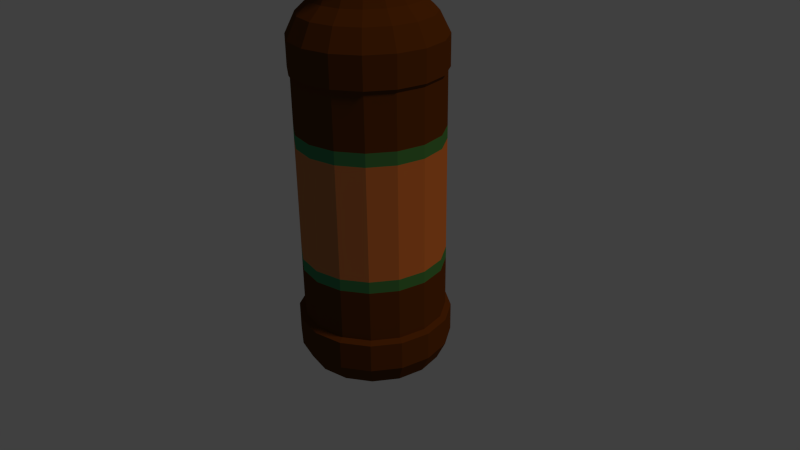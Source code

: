 # Source: beerbottle.blend  (saved by Blender 2.75.0; exported with 4.5.12 LTS)
import bpy
from mathutils import Matrix  # noqa: F401  (used for matrix-valued properties, if any)

bpy.ops.wm.read_factory_settings(use_empty=True)
scene = bpy.context.scene
scene.name = 'Scene'

# ---- collections
col_collection_1 = bpy.data.collections.new('Collection 1'); scene.collection.children.link(col_collection_1)

# ---- materials (node trees are filled in below, after node groups)
mat_bottle_glass = bpy.data.materials.new('bottle_glass')
mat_bottle_glass.alpha_threshold = 0.0
mat_bottle_glass.use_transparent_shadow = False
mat_bottle_glass.diffuse_color = (0.09656, 0.03951, 0.009765, 1.0)
mat_bottle_glass.specular_color = (0.4155, 0.3331, 0.06054)
mat_bottle_glass.roughness = 0.5
mat_bottle_glass.specular_intensity = 0.869
mat_bottle_paper = bpy.data.materials.new('bottle_paper')
mat_bottle_paper.alpha_threshold = 0.0
mat_bottle_paper.use_transparent_shadow = False
mat_bottle_paper.diffuse_color = (0.4969, 0.1966, 0.07444, 1.0)
mat_bottle_paper.specular_color = (0.2462, 0.1237, 0.02953)
mat_bottle_paper.roughness = 0.5
mat_bottle_green = bpy.data.materials.new('bottle_green')
mat_bottle_green.alpha_threshold = 0.0
mat_bottle_green.use_transparent_shadow = False
mat_bottle_green.diffuse_color = (0.04879, 0.233, 0.1026, 1.0)
mat_bottle_green.roughness = 0.5

# ---- material node trees

# ---- world
world_world = bpy.data.worlds.new('World'); scene.world = world_world
world_world.color = (0.05088, 0.05088, 0.05088)
world_world.use_sun_shadow = False
world_world.sun_shadow_jitter_overblur = 0.0
world_world.cycles.sampling_method = 'MANUAL'
world_world.cycles.sample_map_resolution = 256

# ---- cameras
cam_camera = bpy.data.cameras.new('Camera')
cam_camera.clip_end = 100.0
cam_camera.lens = 35.0
cam_camera.sensor_width = 32.0
cam_camera.sensor_height = 18.0
cam_camera.ortho_scale = 7.314
cam_camera.dof.focus_distance = 0.0
cam_camera.dof.aperture_fstop = 128.0

# ---- lights
light_lamp = bpy.data.lights.new('Lamp', 'SUN')
light_lamp.color = (1.0, 0.4884, 0.08707)
light_lamp.transmission_factor = 0.0
light_lamp.cutoff_distance = 30.0
light_lamp.angle = 0.1993
light_lamp.energy = 1.0
light_lamp.shadow_buffer_clip_start = 1.001
light_lamp.shadow_soft_size = 0.1
light_lamp.shadow_cascade_max_distance = 1000.0
light_lamp.cycles.use_multiple_importance_sampling = False

# ---- meshes
me_cylinder = bpy.data.meshes.new('Cylinder')
me_cylinder.from_pydata([(0.0, 1.0, -1.0), (0.3827, 0.9239, -1.0), (0.7071, 0.7071, -1.0), (0.9239, 0.3827, -1.0), (1.0, -4.371e-08, -1.0), (0.9239, -0.3827, -1.0), (0.7071, -0.7071, -1.0), (0.3827, -0.9239, -1.0), (1.51e-07, -1.0, -1.0), (-0.3827, -0.9239, -1.0), (-0.7071, -0.7071, -1.0), (-0.9239, -0.3827, -1.0), (-1.0, 1.192e-08, -1.0), (-0.9239, 0.3827, -1.0), (-0.7071, 0.7071, -1.0), (-0.3827, 0.9239, -1.0), (6.358e-09, 0.8849, -1.24), (0.3386, 0.8175, -1.24), (0.6257, 0.6257, -1.24), (0.8175, 0.3386, -1.24), (0.8849, -3.739e-08, -1.24), (0.8175, -0.3386, -1.24), (0.6257, -0.6257, -1.24), (0.3386, -0.8175, -1.24), (1.4e-07, -0.8849, -1.24), (-0.3386, -0.8175, -1.24), (-0.6257, -0.6257, -1.24), (-0.8175, -0.3386, -1.24), (-0.8849, 1.184e-08, -1.24), (-0.8175, 0.3386, -1.24), (-0.6257, 0.6257, -1.24), (-0.3386, 0.8175, -1.24), (0.0, 1.0, -0.6316), (0.3827, 0.9239, -0.6316), (0.7071, 0.7071, -0.6316), (0.9239, 0.3827, -0.6316), (1.0, -4.371e-08, -0.6316), (0.9239, -0.3827, -0.6316), (0.7071, -0.7071, -0.6316), (0.3827, -0.9239, -0.6316), (1.51e-07, -1.0, -0.6316), (-0.3827, -0.9239, -0.6316), (-0.7071, -0.7071, -0.6316), (-0.9239, -0.3827, -0.6316), (-1.0, 1.192e-08, -0.6316), (-0.9239, 0.3827, -0.6316), (-0.7071, 0.7071, -0.6316), (-0.3827, 0.9239, -0.6316), (0.3547, 0.8563, 2.542), (3.249e-09, 0.9269, 2.542), (3.249e-09, 0.9269, -0.5944), (0.6554, 0.6554, 2.542), (0.8563, 0.3547, 2.542), (0.9269, -3.882e-08, 2.542), (0.8563, -0.3547, 2.542), (0.6554, -0.6554, 2.542), (0.3547, -0.8563, 2.542), (1.432e-07, -0.9269, 2.542), (-0.3547, -0.8563, 2.542), (-0.6554, -0.6554, 2.542), (-0.8563, -0.3547, 2.542), (-0.9269, 1.275e-08, 2.542), (-0.8563, 0.3547, 2.542), (-0.6554, 0.6554, 2.542), (-0.3547, 0.8563, 2.542), (0.3547, 0.8563, -0.5944), (0.6554, 0.6554, -0.5944), (0.8563, 0.3547, -0.5944), (0.9269, -3.882e-08, -0.5944), (0.8563, -0.3547, -0.5944), (0.6554, -0.6554, -0.5944), (0.3547, -0.8563, -0.5944), (1.432e-07, -0.9269, -0.5944), (-0.3547, -0.8563, -0.5944), (-0.6554, -0.6554, -0.5944), (-0.8563, -0.3547, -0.5944), (-0.9269, 1.275e-08, -0.5944), (-0.8563, 0.3547, -0.5944), (-0.6554, 0.6554, -0.5944), (-0.3547, 0.8563, -0.5944), (8.671e-09, 0.9549, 2.978), (-0.3654, 0.8822, 2.978), (-0.6752, 0.6752, 2.978), (-0.8822, 0.3654, 2.978), (-0.9549, 1.275e-08, 2.978), (-0.8822, -0.3654, 2.978), (-0.6752, -0.6752, 2.978), (-0.3654, -0.8822, 2.978), (1.529e-07, -0.9549, 2.978), (0.3654, -0.8822, 2.978), (0.6752, -0.6752, 2.978), (0.8822, -0.3654, 2.978), (0.9549, -4.038e-08, 2.978), (0.8822, 0.3654, 2.978), (0.6752, 0.6752, 2.978), (0.3654, 0.8822, 2.978), (0.3654, 0.8822, 2.586), (8.278e-10, 0.9549, 2.586), (0.6752, 0.6752, 2.586), (0.8822, 0.3654, 2.586), (0.9549, -4.038e-08, 2.586), (0.8822, -0.3654, 2.586), (0.6752, -0.6752, 2.586), (0.3654, -0.8822, 2.586), (1.45e-07, -0.9549, 2.586), (-0.3654, -0.8822, 2.586), (-0.6752, -0.6752, 2.586), (-0.8822, -0.3654, 2.586), (-0.9549, 1.275e-08, 2.586), (-0.8822, 0.3654, 2.586), (-0.6752, 0.6752, 2.586), (-0.3654, 0.8822, 2.586), (2.075e-08, 0.8241, 3.24), (-0.3154, 0.7613, 3.24), (-0.5827, 0.5827, 3.24), (-0.7613, 0.3154, 3.24), (-0.8241, 1.151e-08, 3.24), (-0.7613, -0.3154, 3.24), (-0.5827, -0.5827, 3.24), (-0.3154, -0.7613, 3.24), (1.452e-07, -0.8241, 3.24), (0.3154, -0.7613, 3.24), (0.5827, -0.5827, 3.24), (0.7613, -0.3154, 3.24), (0.8241, -3.433e-08, 3.24), (0.7613, 0.3154, 3.24), (0.5827, 0.5827, 3.24), (0.3154, 0.7613, 3.24), (2.656e-08, 0.6621, 3.39), (-0.2534, 0.6117, 3.39), (-0.4682, 0.4682, 3.39), (-0.6117, 0.2534, 3.39), (-0.6621, 1.438e-08, 3.39), (-0.6117, -0.2534, 3.39), (-0.4682, -0.4682, 3.39), (-0.2534, -0.6117, 3.39), (1.265e-07, -0.6621, 3.39), (0.2534, -0.6117, 3.39), (0.4682, -0.4682, 3.39), (0.6117, -0.2534, 3.39), (0.6621, -2.246e-08, 3.39), (0.6117, 0.2534, 3.39), (0.4682, 0.4682, 3.39), (0.2534, 0.6117, 3.39), (3.059e-08, 0.5951, 3.5), (-0.2278, 0.5498, 3.5), (-0.4208, 0.4208, 3.5), (-0.5498, 0.2278, 3.5), (-0.5951, 1.469e-08, 3.5), (-0.5498, -0.2278, 3.5), (-0.4208, -0.4208, 3.5), (-0.2278, -0.5498, 3.5), (1.205e-07, -0.5951, 3.5), (0.2278, -0.5498, 3.5), (0.4208, -0.4208, 3.5), (0.5498, -0.2278, 3.5), (0.5951, -1.842e-08, 3.5), (0.5498, 0.2278, 3.5), (0.4208, 0.4208, 3.5), (0.2278, 0.5498, 3.5), (-8.939e-08, 0.5584, 4.019), (-0.2137, 0.5159, 4.019), (-0.3949, 0.3949, 4.019), (-0.5159, 0.2137, 4.019), (-0.5584, 1.286e-08, 4.019), (-0.5159, -0.2137, 4.019), (-0.3949, -0.3949, 4.019), (-0.2137, -0.5159, 4.019), (-5.077e-09, -0.5584, 4.019), (0.2137, -0.5159, 4.019), (0.3949, -0.3949, 4.019), (0.5159, -0.2137, 4.019), (0.5584, -1.821e-08, 4.019), (0.5159, 0.2137, 4.019), (0.3949, 0.3949, 4.019), (0.2137, 0.5159, 4.019), (2.633e-07, 0.4533, 4.602), (-0.1735, 0.4188, 4.602), (-0.3205, 0.3205, 4.602), (-0.4188, 0.1735, 4.602), (-0.4533, 1.465e-08, 4.602), (-0.4188, -0.1735, 4.602), (-0.3205, -0.3205, 4.602), (-0.1735, -0.4188, 4.602), (3.317e-07, -0.4533, 4.602), (0.1735, -0.4188, 4.602), (0.3205, -0.3205, 4.602), (0.4188, -0.1735, 4.602), (0.4533, -1.058e-08, 4.602), (0.4188, 0.1735, 4.602), (0.3205, 0.3205, 4.602), (0.1735, 0.4188, 4.602), (4.339e-07, 0.3696, 5.331), (-0.1414, 0.3415, 5.331), (-0.2614, 0.2614, 5.331), (-0.3415, 0.1414, 5.331), (-0.3696, 1.504e-08, 5.331), (-0.3415, -0.1414, 5.331), (-0.2614, -0.2614, 5.331), (-0.1414, -0.3415, 5.331), (4.897e-07, -0.3696, 5.331), (0.1414, -0.3415, 5.331), (0.2614, -0.2614, 5.331), (0.3415, -0.1414, 5.331), (0.3696, -5.526e-09, 5.331), (0.3415, 0.1414, 5.331), (0.2614, 0.2614, 5.331), (0.1414, 0.3415, 5.331), (4.6e-07, 0.3967, 5.52), (-0.1518, 0.3665, 5.52), (-0.2805, 0.2805, 5.52), (-0.3665, 0.1518, 5.52), (-0.3967, 1.45e-08, 5.52), (-0.3665, -0.1518, 5.52), (-0.2805, -0.2805, 5.52), (-0.1518, -0.3665, 5.52), (5.199e-07, -0.3967, 5.52), (0.1518, -0.3665, 5.52), (0.2805, -0.2805, 5.52), (0.3665, -0.1518, 5.52), (0.3967, -7.569e-09, 5.52), (0.3665, 0.1518, 5.52), (0.2805, 0.2805, 5.52), (0.1518, 0.3665, 5.52), (4.527e-07, 0.4258, 5.551), (-0.1629, 0.3934, 5.551), (-0.3011, 0.3011, 5.551), (-0.3934, 0.1629, 5.551), (-0.4258, 1.379e-08, 5.551), (-0.3934, -0.1629, 5.551), (-0.3011, -0.3011, 5.551), (-0.1629, -0.3934, 5.551), (5.17e-07, -0.4258, 5.551), (0.1629, -0.3934, 5.551), (0.3011, -0.3011, 5.551), (0.3934, -0.1629, 5.551), (0.4258, -9.9e-09, 5.551), (0.3934, 0.1629, 5.551), (0.3011, 0.3011, 5.551), (0.1629, 0.3934, 5.551), (0.1561, 0.3769, 6.02), (0.2885, 0.2885, 6.02), (0.3769, 0.1561, 6.02), (0.408, -8.235e-09, 6.02), (0.3769, -0.1561, 6.02), (0.2885, -0.2885, 6.02), (0.1561, -0.3769, 6.02), (7.097e-07, -0.408, 6.02), (-0.1561, -0.3769, 6.02), (-0.2885, -0.2885, 6.02), (-0.3769, -0.1561, 6.02), (-0.408, 1.446e-08, 6.02), (-0.3769, 0.1561, 6.02), (-0.2885, 0.2885, 6.02), (-0.1561, 0.3769, 6.02), (6.481e-07, 0.408, 6.02), (4.52e-07, 0.4268, 5.564), (-0.1633, 0.3943, 5.564), (-0.3018, 0.3018, 5.564), (-0.3943, 0.1633, 5.564), (-0.4268, 1.399e-08, 5.564), (-0.3943, -0.1633, 5.564), (-0.3018, -0.3018, 5.564), (-0.1633, -0.3943, 5.564), (5.165e-07, -0.4268, 5.564), (0.1633, -0.3943, 5.564), (0.3018, -0.3018, 5.564), (0.3943, -0.1633, 5.564), (0.4268, -9.748e-09, 5.564), (0.3943, 0.1633, 5.564), (0.3018, 0.3018, 5.564), (0.1633, 0.3943, 5.564), (5.927e-07, 0.3374, 5.917), (-0.1291, 0.3118, 5.917), (-0.2386, 0.2386, 5.917), (-0.3118, 0.1291, 5.917), (-0.3374, 1.572e-08, 5.917), (-0.3118, -0.1291, 5.917), (-0.2386, -0.2386, 5.917), (-0.1291, -0.3118, 5.917), (6.436e-07, -0.3374, 5.917), (0.1291, -0.3118, 5.917), (0.2386, -0.2386, 5.917), (0.3118, -0.1291, 5.917), (0.3374, -3.053e-09, 5.917), (0.3118, 0.1291, 5.917), (0.2386, 0.2386, 5.917), (0.1291, 0.3118, 5.917), (0.1351, 0.3263, 6.055), (6.289e-07, 0.3532, 6.055), (0.2497, 0.2497, 6.055), (0.3263, 0.1351, 6.055), (0.3532, -3.873e-09, 6.055), (0.3263, -0.1351, 6.055), (0.2497, -0.2497, 6.055), (0.1351, -0.3263, 6.055), (6.823e-07, -0.3532, 6.055), (-0.1351, -0.3263, 6.055), (-0.2497, -0.2497, 6.055), (-0.3263, -0.1351, 6.055), (-0.3532, 1.577e-08, 6.055), (-0.3263, 0.1351, 6.055), (-0.2497, 0.2497, 6.055), (-0.1351, 0.3263, 6.055), (3.249e-09, 0.9269, 1.868), (0.3547, 0.8563, 1.868), (0.6554, 0.6554, 1.868), (0.8563, 0.3547, 1.868), (0.9269, -3.882e-08, 1.868), (0.8563, -0.3547, 1.868), (0.6554, -0.6554, 1.868), (0.3547, -0.8563, 1.868), (1.432e-07, -0.9269, 1.868), (-0.3547, -0.8563, 1.868), (-0.6554, -0.6554, 1.868), (-0.8563, -0.3547, 1.868), (-0.9269, 1.275e-08, 1.868), (-0.8563, 0.3547, 1.868), (-0.6554, 0.6554, 1.868), (-0.3547, 0.8563, 1.868), (0.3547, 0.8563, 0.07383), (0.6554, 0.6554, 0.07383), (0.8563, 0.3547, 0.07383), (0.9269, -3.882e-08, 0.07383), (0.8563, -0.3547, 0.07383), (0.6554, -0.6554, 0.07383), (0.3547, -0.8563, 0.07383), (1.432e-07, -0.9269, 0.07383), (-0.3547, -0.8563, 0.07383), (-0.6554, -0.6554, 0.07383), (-0.8563, -0.3547, 0.07383), (-0.9269, 1.275e-08, 0.07383), (-0.8563, 0.3547, 0.07383), (-0.6554, 0.6554, 0.07383), (-0.3547, 0.8563, 0.07383), (3.249e-09, 0.9269, 0.07383), (0.1068, 0.2579, 6.055), (6.342e-07, 0.2791, 6.055), (0.1974, 0.1974, 6.055), (0.2579, 0.1068, 6.055), (0.2791, 6.271e-11, 6.055), (0.2579, -0.1068, 6.055), (0.1974, -0.1974, 6.055), (0.1068, -0.2579, 6.055), (6.763e-07, -0.2791, 6.055), (-0.1068, -0.2579, 6.055), (-0.1974, -0.1974, 6.055), (-0.2579, -0.1068, 6.055), (-0.2791, 1.559e-08, 6.055), (-0.2579, 0.1068, 6.055), (-0.1974, 0.1974, 6.055), (-0.1068, 0.2579, 6.055), (0.09061, 0.2187, 5.92), (5.179e-07, 0.2368, 5.92), (0.1674, 0.1674, 5.92), (0.2187, 0.09061, 5.92), (0.2368, 3.162e-09, 5.92), (0.2187, -0.09061, 5.92), (0.1674, -0.1674, 5.92), (0.09061, -0.2187, 5.92), (5.537e-07, -0.2368, 5.92), (-0.0906, -0.2187, 5.92), (-0.1674, -0.1674, 5.92), (-0.2187, -0.09061, 5.92), (-0.2368, 1.633e-08, 5.92), (-0.2187, 0.09061, 5.92), (-0.1674, 0.1674, 5.92), (-0.0906, 0.2187, 5.92), (0.113, 0.2727, 5.563), (2.745e-07, 0.2952, 5.563), (0.2087, 0.2087, 5.563), (0.2727, 0.113, 5.563), (0.2952, -4.253e-10, 5.563), (0.2727, -0.113, 5.563), (0.2087, -0.2087, 5.563), (0.113, -0.2727, 5.563), (3.191e-07, -0.2952, 5.563), (-0.113, -0.2727, 5.563), (-0.2087, -0.2087, 5.563), (-0.2727, -0.113, 5.563), (-0.2952, 1.6e-08, 5.563), (-0.2727, 0.113, 5.563), (-0.2087, 0.2087, 5.563), (-0.113, 0.2727, 5.563), (0.09594, 0.2316, 5.335), (3.986e-07, 0.2507, 5.335), (0.1773, 0.1773, 5.335), (0.2316, 0.09594, 5.335), (0.2507, 2.728e-09, 5.335), (0.2316, -0.09594, 5.335), (0.1773, -0.1773, 5.335), (0.09594, -0.2316, 5.335), (4.365e-07, -0.2507, 5.335), (-0.09594, -0.2316, 5.335), (-0.1773, -0.1773, 5.335), (-0.2316, -0.09594, 5.335), (-0.2507, 1.668e-08, 5.335), (-0.2316, 0.09594, 5.335), (-0.1773, 0.1773, 5.335), (-0.09594, 0.2316, 5.335), (0.125, 0.3019, 4.615), (2.708e-07, 0.3267, 4.615), (0.231, 0.231, 4.615), (0.3019, 0.125, 4.615), (0.3267, -9.644e-10, 4.615), (0.3019, -0.125, 4.615), (0.231, -0.231, 4.615), (0.125, -0.3019, 4.615), (3.202e-07, -0.3267, 4.615), (-0.125, -0.3019, 4.615), (-0.231, -0.231, 4.615), (-0.3019, -0.125, 4.615), (-0.3267, 1.721e-08, 4.615), (-0.3019, 0.125, 4.615), (-0.231, 0.231, 4.615), (-0.125, 0.3019, 4.615), (0.1504, 0.363, 4.018), (2.649e-07, 0.3929, 4.018), (0.2778, 0.2778, 4.018), (0.363, 0.1504, 4.018), (0.3929, -3.046e-09, 4.018), (0.363, -0.1504, 4.018), (0.2778, -0.2778, 4.018), (0.1504, -0.363, 4.018), (3.243e-07, -0.3929, 4.018), (-0.1504, -0.363, 4.018), (-0.2778, -0.2778, 4.018), (-0.363, -0.1504, 4.018), (-0.3929, 1.881e-08, 4.018), (-0.363, 0.1504, 4.018), (-0.2778, 0.2778, 4.018), (-0.1504, 0.363, 4.018), (0.1628, 0.393, 3.503), (2.348e-08, 0.4254, 3.503), (0.3008, 0.3008, 3.503), (0.393, 0.1628, 3.503), (0.4254, -4.376e-09, 3.503), (0.393, -0.1628, 3.503), (0.3008, -0.3008, 3.503), (0.1628, -0.393, 3.503), (8.771e-08, -0.4254, 3.503), (-0.1628, -0.393, 3.503), (-0.3008, -0.3008, 3.503), (-0.393, -0.1628, 3.503), (-0.4254, 1.929e-08, 3.503), (-0.393, 0.1628, 3.503), (-0.3008, 0.3008, 3.503), (-0.1628, 0.393, 3.503), (0.1805, 0.4357, 3.402), (-3.873e-08, 0.4716, 3.402), (0.3334, 0.3334, 3.402), (0.4357, 0.1805, 3.402), (0.4716, -5.457e-09, 3.402), (0.4357, -0.1805, 3.402), (0.3334, -0.3334, 3.402), (0.1805, -0.4357, 3.402), (3.247e-08, -0.4716, 3.402), (-0.1805, -0.4357, 3.402), (-0.3334, -0.3334, 3.402), (-0.4357, -0.1805, 3.402), (-0.4716, 2.078e-08, 3.402), (-0.4357, 0.1805, 3.402), (-0.3334, 0.3334, 3.402), (-0.1805, 0.4357, 3.402), (0.2176, 0.5254, 3.25), (-4.652e-08, 0.5687, 3.25), (0.4021, 0.4021, 3.25), (0.5254, 0.2176, 3.25), (0.5687, -8.115e-09, 3.25), (0.5254, -0.2176, 3.25), (0.4021, -0.4021, 3.25), (0.2176, -0.5254, 3.25), (3.935e-08, -0.5687, 3.25), (-0.2176, -0.5254, 3.25), (-0.4021, -0.4021, 3.25), (-0.5254, -0.2176, 3.25), (-0.5687, 2.352e-08, 3.25), (-0.5254, 0.2176, 3.25), (-0.4021, 0.4021, 3.25), (-0.2176, 0.5254, 3.25), (0.2641, 0.6376, 2.987), (-1.753e-07, 0.6901, 2.987), (0.488, 0.488, 2.987), (0.6376, 0.2641, 2.987), (0.6901, -1.064e-08, 2.987), (0.6376, -0.2641, 2.987), (0.488, -0.488, 2.987), (0.2641, -0.6376, 2.987), (-7.106e-08, -0.6901, 2.987), (-0.2641, -0.6376, 2.987), (-0.488, -0.488, 2.987), (-0.6376, -0.2641, 2.987), (-0.6901, 2.775e-08, 2.987), (-0.6376, 0.2641, 2.987), (-0.488, 0.488, 2.987), (-0.2641, 0.6376, 2.987), (0.2641, 0.6376, 2.593), (-1.753e-07, 0.6901, 2.593), (0.488, 0.488, 2.593), (0.6376, 0.2641, 2.593), (0.6901, -1.064e-08, 2.593), (0.6376, -0.2641, 2.593), (0.488, -0.488, 2.593), (0.2641, -0.6376, 2.593), (-7.106e-08, -0.6901, 2.593), (-0.2641, -0.6376, 2.593), (-0.488, -0.488, 2.593), (-0.6376, -0.2641, 2.593), (-0.6901, 2.775e-08, 2.593), (-0.6376, 0.2641, 2.593), (-0.488, 0.488, 2.593), (-0.2641, 0.6376, 2.593), (0.2641, 0.6376, 2.542), (-1.753e-07, 0.6901, 2.542), (0.488, 0.488, 2.542), (0.6376, 0.2641, 2.542), (0.6901, -1.064e-08, 2.542), (0.6376, -0.2641, 2.542), (0.488, -0.488, 2.542), (0.2641, -0.6376, 2.542), (-7.106e-08, -0.6901, 2.542), (-0.2641, -0.6376, 2.542), (-0.488, -0.488, 2.542), (-0.6376, -0.2641, 2.542), (-0.6901, 2.775e-08, 2.542), (-0.6376, 0.2641, 2.542), (-0.488, 0.488, 2.542), (-0.2641, 0.6376, 2.542), (3.249e-09, 0.9269, 1.699), (0.3547, 0.8563, 1.699), (0.6554, 0.6554, 1.699), (0.8563, 0.3547, 1.699), (0.9269, -3.882e-08, 1.699), (0.8563, -0.3547, 1.699), (0.6554, -0.6554, 1.699), (0.3547, -0.8563, 1.699), (1.432e-07, -0.9269, 1.699), (-0.3547, -0.8563, 1.699), (-0.6554, -0.6554, 1.699), (-0.8563, -0.3547, 1.699), (-0.9269, 1.275e-08, 1.699), (-0.8563, 0.3547, 1.699), (-0.6554, 0.6554, 1.699), (-0.3547, 0.8563, 1.699), (0.3547, 0.8563, 0.2286), (0.6554, 0.6554, 0.2286), (0.8563, 0.3547, 0.2286), (0.9269, -3.882e-08, 0.2286), (0.8563, -0.3547, 0.2286), (0.6554, -0.6554, 0.2286), (0.3547, -0.8563, 0.2286), (1.432e-07, -0.9269, 0.2286), (-0.3547, -0.8563, 0.2286), (-0.6554, -0.6554, 0.2286), (-0.8563, -0.3547, 0.2286), (-0.9269, 1.275e-08, 0.2286), (-0.8563, 0.3547, 0.2286), (-0.6554, 0.6554, 0.2286), (-0.3547, 0.8563, 0.2286), (3.249e-09, 0.9269, 0.2286)], [], [(36, 35, 67, 68), (44, 43, 75, 76), (37, 36, 68, 69), (45, 44, 76, 77), (38, 37, 69, 70), (46, 45, 77, 78), (39, 38, 70, 71), (32, 47, 79, 50), (40, 39, 71, 72), (33, 32, 50, 65), (47, 46, 78, 79), (41, 40, 72, 73), (34, 33, 65, 66), (42, 41, 73, 74), (35, 34, 66, 67), (43, 42, 74, 75), (13, 14, 30, 29), (16, 17, 18, 19, 20, 21, 22, 23, 24, 25, 26, 27, 28, 29, 30, 31), (1, 2, 18, 17), (6, 7, 23, 22), (11, 12, 28, 27), (4, 5, 21, 20), (9, 10, 26, 25), (14, 15, 31, 30), (2, 3, 19, 18), (7, 8, 24, 23), (0, 1, 17, 16), (12, 13, 29, 28), (5, 6, 22, 21), (10, 11, 27, 26), (15, 0, 16, 31), (3, 4, 20, 19), (8, 9, 25, 24), (14, 46, 47, 15), (15, 47, 32, 0), (13, 45, 46, 14), (12, 44, 45, 13), (11, 43, 44, 12), (10, 42, 43, 11), (9, 41, 42, 10), (8, 40, 41, 9), (7, 39, 40, 8), (6, 38, 39, 7), (5, 37, 38, 6), (4, 36, 37, 5), (3, 35, 36, 4), (2, 34, 35, 3), (1, 33, 34, 2), (0, 32, 33, 1), (304, 49, 48, 305), (305, 48, 51, 306), (306, 51, 52, 307), (307, 52, 53, 308), (308, 53, 54, 309), (309, 54, 55, 310), (310, 55, 56, 311), (311, 56, 57, 312), (312, 57, 58, 313), (313, 58, 59, 314), (314, 59, 60, 315), (315, 60, 61, 316), (316, 61, 62, 317), (317, 62, 63, 318), (60, 59, 106, 107), (319, 64, 49, 304), (318, 63, 64, 319), (52, 51, 98, 99), (59, 58, 105, 106), (51, 48, 96, 98), (58, 57, 104, 105), (49, 64, 111, 97), (57, 56, 103, 104), (64, 63, 110, 111), (48, 49, 97, 96), (56, 55, 102, 103), (63, 62, 109, 110), (55, 54, 101, 102), (62, 61, 108, 109), (54, 53, 100, 101), (61, 60, 107, 108), (53, 52, 99, 100), (95, 80, 112, 127), (100, 99, 93, 92), (108, 107, 85, 84), (101, 100, 92, 91), (109, 108, 84, 83), (102, 101, 91, 90), (110, 109, 83, 82), (103, 102, 90, 89), (96, 97, 80, 95), (111, 110, 82, 81), (104, 103, 89, 88), (97, 111, 81, 80), (105, 104, 88, 87), (98, 96, 95, 94), (106, 105, 87, 86), (99, 98, 94, 93), (107, 106, 86, 85), (116, 117, 133, 132), (88, 89, 121, 120), (81, 82, 114, 113), (89, 90, 122, 121), (82, 83, 115, 114), (90, 91, 123, 122), (83, 84, 116, 115), (91, 92, 124, 123), (84, 85, 117, 116), (92, 93, 125, 124), (85, 86, 118, 117), (93, 94, 126, 125), (86, 87, 119, 118), (94, 95, 127, 126), (87, 88, 120, 119), (80, 81, 113, 112), (137, 138, 154, 153), (124, 125, 141, 140), (117, 118, 134, 133), (125, 126, 142, 141), (118, 119, 135, 134), (126, 127, 143, 142), (119, 120, 136, 135), (112, 113, 129, 128), (127, 112, 128, 143), (120, 121, 137, 136), (113, 114, 130, 129), (121, 122, 138, 137), (114, 115, 131, 130), (122, 123, 139, 138), (115, 116, 132, 131), (123, 124, 140, 139), (158, 159, 175, 174), (130, 131, 147, 146), (138, 139, 155, 154), (131, 132, 148, 147), (139, 140, 156, 155), (132, 133, 149, 148), (140, 141, 157, 156), (133, 134, 150, 149), (141, 142, 158, 157), (134, 135, 151, 150), (142, 143, 159, 158), (135, 136, 152, 151), (128, 129, 145, 144), (143, 128, 144, 159), (136, 137, 153, 152), (129, 130, 146, 145), (172, 173, 189, 188), (151, 152, 168, 167), (144, 145, 161, 160), (159, 144, 160, 175), (152, 153, 169, 168), (145, 146, 162, 161), (153, 154, 170, 169), (146, 147, 163, 162), (154, 155, 171, 170), (147, 148, 164, 163), (155, 156, 172, 171), (148, 149, 165, 164), (156, 157, 173, 172), (149, 150, 166, 165), (157, 158, 174, 173), (150, 151, 167, 166), (178, 179, 195, 194), (165, 166, 182, 181), (173, 174, 190, 189), (166, 167, 183, 182), (174, 175, 191, 190), (167, 168, 184, 183), (160, 161, 177, 176), (175, 160, 176, 191), (168, 169, 185, 184), (161, 162, 178, 177), (169, 170, 186, 185), (162, 163, 179, 178), (170, 171, 187, 186), (163, 164, 180, 179), (171, 172, 188, 187), (164, 165, 181, 180), (199, 200, 216, 215), (186, 187, 203, 202), (179, 180, 196, 195), (187, 188, 204, 203), (180, 181, 197, 196), (188, 189, 205, 204), (181, 182, 198, 197), (189, 190, 206, 205), (182, 183, 199, 198), (190, 191, 207, 206), (183, 184, 200, 199), (176, 177, 193, 192), (191, 176, 192, 207), (184, 185, 201, 200), (177, 178, 194, 193), (185, 186, 202, 201), (192, 193, 209, 208), (207, 192, 208, 223), (200, 201, 217, 216), (193, 194, 210, 209), (201, 202, 218, 217), (194, 195, 211, 210), (202, 203, 219, 218), (195, 196, 212, 211), (203, 204, 220, 219), (196, 197, 213, 212), (204, 205, 221, 220), (197, 198, 214, 213), (205, 206, 222, 221), (198, 199, 215, 214), (206, 207, 223, 222), (212, 213, 229, 228), (219, 220, 236, 235), (211, 212, 228, 227), (218, 219, 235, 234), (210, 211, 227, 226), (217, 218, 234, 233), (209, 210, 226, 225), (216, 217, 233, 232), (223, 208, 224, 239), (208, 209, 225, 224), (215, 216, 232, 231), (222, 223, 239, 238), (214, 215, 231, 230), (221, 222, 238, 237), (213, 214, 230, 229), (220, 221, 237, 236), (247, 246, 295, 296), (232, 233, 265, 264), (239, 224, 256, 271), (224, 225, 257, 256), (231, 232, 264, 263), (238, 239, 271, 270), (230, 231, 263, 262), (237, 238, 270, 269), (229, 230, 262, 261), (236, 237, 269, 268), (228, 229, 261, 260), (235, 236, 268, 267), (227, 228, 260, 259), (234, 235, 267, 266), (226, 227, 259, 258), (233, 234, 266, 265), (225, 226, 258, 257), (268, 269, 285, 284), (283, 284, 243, 244), (261, 262, 278, 277), (269, 270, 286, 285), (262, 263, 279, 278), (270, 271, 287, 286), (263, 264, 280, 279), (256, 257, 273, 272), (271, 256, 272, 287), (264, 265, 281, 280), (257, 258, 274, 273), (265, 266, 282, 281), (258, 259, 275, 274), (266, 267, 283, 282), (259, 260, 276, 275), (267, 268, 284, 283), (260, 261, 277, 276), (276, 277, 250, 251), (284, 285, 242, 243), (277, 278, 249, 250), (285, 286, 241, 242), (278, 279, 248, 249), (286, 287, 240, 241), (279, 280, 247, 248), (272, 273, 254, 255), (287, 272, 255, 240), (280, 281, 246, 247), (273, 274, 253, 254), (281, 282, 245, 246), (274, 275, 252, 253), (282, 283, 244, 245), (275, 276, 251, 252), (288, 289, 337, 336), (240, 255, 289, 288), (255, 254, 303, 289), (248, 247, 296, 297), (241, 240, 288, 290), (249, 248, 297, 298), (242, 241, 290, 291), (250, 249, 298, 299), (243, 242, 291, 292), (251, 250, 299, 300), (244, 243, 292, 293), (252, 251, 300, 301), (245, 244, 293, 294), (253, 252, 301, 302), (246, 245, 294, 295), (254, 253, 302, 303), (542, 318, 319, 543), (543, 319, 304, 528), (541, 317, 318, 542), (540, 316, 317, 541), (539, 315, 316, 540), (538, 314, 315, 539), (537, 313, 314, 538), (536, 312, 313, 537), (535, 311, 312, 536), (534, 310, 311, 535), (533, 309, 310, 534), (532, 308, 309, 533), (531, 307, 308, 532), (530, 306, 307, 531), (529, 305, 306, 530), (528, 304, 305, 529), (50, 335, 320, 65), (65, 320, 321, 66), (66, 321, 322, 67), (67, 322, 323, 68), (68, 323, 324, 69), (69, 324, 325, 70), (70, 325, 326, 71), (71, 326, 327, 72), (72, 327, 328, 73), (73, 328, 329, 74), (74, 329, 330, 75), (75, 330, 331, 76), (76, 331, 332, 77), (77, 332, 333, 78), (79, 334, 335, 50), (78, 333, 334, 79), (336, 337, 353, 352), (289, 303, 351, 337), (297, 296, 344, 345), (290, 288, 336, 338), (298, 297, 345, 346), (291, 290, 338, 339), (299, 298, 346, 347), (292, 291, 339, 340), (300, 299, 347, 348), (293, 292, 340, 341), (301, 300, 348, 349), (294, 293, 341, 342), (302, 301, 349, 350), (295, 294, 342, 343), (303, 302, 350, 351), (296, 295, 343, 344), (358, 357, 373, 374), (337, 351, 367, 353), (345, 344, 360, 361), (338, 336, 352, 354), (346, 345, 361, 362), (339, 338, 354, 355), (347, 346, 362, 363), (340, 339, 355, 356), (348, 347, 363, 364), (341, 340, 356, 357), (349, 348, 364, 365), (342, 341, 357, 358), (350, 349, 365, 366), (343, 342, 358, 359), (351, 350, 366, 367), (344, 343, 359, 360), (379, 378, 394, 395), (366, 365, 381, 382), (359, 358, 374, 375), (367, 366, 382, 383), (360, 359, 375, 376), (352, 353, 369, 368), (353, 367, 383, 369), (361, 360, 376, 377), (354, 352, 368, 370), (362, 361, 377, 378), (355, 354, 370, 371), (363, 362, 378, 379), (356, 355, 371, 372), (364, 363, 379, 380), (357, 356, 372, 373), (365, 364, 380, 381), (385, 399, 415, 401), (372, 371, 387, 388), (380, 379, 395, 396), (373, 372, 388, 389), (381, 380, 396, 397), (374, 373, 389, 390), (382, 381, 397, 398), (375, 374, 390, 391), (383, 382, 398, 399), (376, 375, 391, 392), (368, 369, 385, 384), (369, 383, 399, 385), (377, 376, 392, 393), (370, 368, 384, 386), (378, 377, 393, 394), (371, 370, 386, 387), (414, 413, 429, 430), (393, 392, 408, 409), (386, 384, 400, 402), (394, 393, 409, 410), (387, 386, 402, 403), (395, 394, 410, 411), (388, 387, 403, 404), (396, 395, 411, 412), (389, 388, 404, 405), (397, 396, 412, 413), (390, 389, 405, 406), (398, 397, 413, 414), (391, 390, 406, 407), (399, 398, 414, 415), (392, 391, 407, 408), (384, 385, 401, 400), (420, 419, 435, 436), (407, 406, 422, 423), (415, 414, 430, 431), (408, 407, 423, 424), (400, 401, 417, 416), (401, 415, 431, 417), (409, 408, 424, 425), (402, 400, 416, 418), (410, 409, 425, 426), (403, 402, 418, 419), (411, 410, 426, 427), (404, 403, 419, 420), (412, 411, 427, 428), (405, 404, 420, 421), (413, 412, 428, 429), (406, 405, 421, 422), (441, 440, 456, 457), (428, 427, 443, 444), (421, 420, 436, 437), (429, 428, 444, 445), (422, 421, 437, 438), (430, 429, 445, 446), (423, 422, 438, 439), (431, 430, 446, 447), (424, 423, 439, 440), (416, 417, 433, 432), (417, 431, 447, 433), (425, 424, 440, 441), (418, 416, 432, 434), (426, 425, 441, 442), (419, 418, 434, 435), (427, 426, 442, 443), (462, 461, 477, 478), (434, 432, 448, 450), (442, 441, 457, 458), (435, 434, 450, 451), (443, 442, 458, 459), (436, 435, 451, 452), (444, 443, 459, 460), (437, 436, 452, 453), (445, 444, 460, 461), (438, 437, 453, 454), (446, 445, 461, 462), (439, 438, 454, 455), (447, 446, 462, 463), (440, 439, 455, 456), (432, 433, 449, 448), (433, 447, 463, 449), (468, 467, 483, 484), (455, 454, 470, 471), (463, 462, 478, 479), (456, 455, 471, 472), (448, 449, 465, 464), (449, 463, 479, 465), (457, 456, 472, 473), (450, 448, 464, 466), (458, 457, 473, 474), (451, 450, 466, 467), (459, 458, 474, 475), (452, 451, 467, 468), (460, 459, 475, 476), (453, 452, 468, 469), (461, 460, 476, 477), (454, 453, 469, 470), (489, 488, 504, 505), (476, 475, 491, 492), (469, 468, 484, 485), (477, 476, 492, 493), (470, 469, 485, 486), (478, 477, 493, 494), (471, 470, 486, 487), (479, 478, 494, 495), (472, 471, 487, 488), (464, 465, 481, 480), (465, 479, 495, 481), (473, 472, 488, 489), (466, 464, 480, 482), (474, 473, 489, 490), (467, 466, 482, 483), (475, 474, 490, 491), (510, 509, 525, 526), (482, 480, 496, 498), (490, 489, 505, 506), (483, 482, 498, 499), (491, 490, 506, 507), (484, 483, 499, 500), (492, 491, 507, 508), (485, 484, 500, 501), (493, 492, 508, 509), (486, 485, 501, 502), (494, 493, 509, 510), (487, 486, 502, 503), (495, 494, 510, 511), (488, 487, 503, 504), (480, 481, 497, 496), (481, 495, 511, 497), (512, 513, 527, 526, 525, 524, 523, 522, 521, 520, 519, 518, 517, 516, 515, 514), (503, 502, 518, 519), (511, 510, 526, 527), (504, 503, 519, 520), (496, 497, 513, 512), (497, 511, 527, 513), (505, 504, 520, 521), (498, 496, 512, 514), (506, 505, 521, 522), (499, 498, 514, 515), (507, 506, 522, 523), (500, 499, 515, 516), (508, 507, 523, 524), (501, 500, 516, 517), (509, 508, 524, 525), (502, 501, 517, 518), (559, 528, 529, 544), (544, 529, 530, 545), (545, 530, 531, 546), (546, 531, 532, 547), (547, 532, 533, 548), (548, 533, 534, 549), (549, 534, 535, 550), (550, 535, 536, 551), (551, 536, 537, 552), (552, 537, 538, 553), (553, 538, 539, 554), (554, 539, 540, 555), (555, 540, 541, 556), (556, 541, 542, 557), (558, 543, 528, 559), (557, 542, 543, 558), (333, 557, 558, 334), (334, 558, 559, 335), (332, 556, 557, 333), (331, 555, 556, 332), (330, 554, 555, 331), (329, 553, 554, 330), (328, 552, 553, 329), (327, 551, 552, 328), (326, 550, 551, 327), (325, 549, 550, 326), (324, 548, 549, 325), (323, 547, 548, 324), (322, 546, 547, 323), (321, 545, 546, 322), (320, 544, 545, 321), (335, 559, 544, 320)])
me_cylinder.polygons.foreach_set('material_index', [0, 0, 0, 0, 0, 0, 0, 0, 0, 0, 0, 0, 0, 0, 0, 0, 0, 0, 0, 0, 0, 0, 0, 0, 0, 0, 0, 0, 0, 0, 0, 0, 0, 0, 0, 0, 0, 0, 0, 0, 0, 0, 0, 0, 0, 0, 0, 0, 0, 0, 0, 0, 0, 0, 0, 0, 0, 0, 0, 0, 0, 0, 0, 0, 0, 0, 0, 0, 0, 0, 0, 0, 0, 0, 0, 0, 0, 0, 0, 0, 0, 0, 0, 0, 0, 0, 0, 0, 0, 0, 0, 0, 0, 0, 0, 0, 0, 0, 0, 0, 0, 0, 0, 0, 0, 0, 0, 0, 0, 0, 0, 0, 0, 0, 0, 0, 0, 0, 0, 0, 0, 0, 0, 0, 0, 0, 0, 0, 0, 0, 0, 0, 0, 0, 0, 0, 0, 0, 0, 0, 0, 0, 0, 0, 0, 0, 0, 0, 0, 0, 0, 0, 0, 0, 0, 0, 0, 0, 0, 0, 0, 0, 0, 0, 0, 0, 0, 0, 0, 0, 0, 0, 0, 0, 0, 0, 0, 0, 0, 0, 0, 0, 0, 0, 0, 0, 0, 0, 0, 0, 0, 0, 0, 0, 0, 0, 0, 0, 0, 0, 0, 0, 0, 0, 0, 0, 0, 0, 0, 0, 0, 0, 0, 0, 0, 0, 0, 0, 0, 0, 0, 0, 0, 0, 0, 0, 0, 0, 0, 0, 0, 0, 0, 0, 0, 0, 0, 0, 0, 0, 0, 0, 0, 0, 0, 0, 0, 0, 0, 0, 0, 0, 0, 0, 0, 0, 0, 0, 0, 0, 0, 0, 0, 0, 0, 0, 0, 0, 0, 0, 0, 0, 0, 0, 0, 0, 0, 0, 0, 0, 0, 0, 0, 0, 0, 0, 0, 0, 0, 0, 2, 2, 2, 2, 2, 2, 2, 2, 2, 2, 2, 2, 2, 2, 2, 2, 0, 0, 0, 0, 0, 0, 0, 0, 0, 0, 0, 0, 0, 0, 0, 0, 0, 0, 0, 0, 0, 0, 0, 0, 0, 0, 0, 0, 0, 0, 0, 0, 0, 0, 0, 0, 0, 0, 0, 0, 0, 0, 0, 0, 0, 0, 0, 0, 0, 0, 0, 0, 0, 0, 0, 0, 0, 0, 0, 0, 0, 0, 0, 0, 0, 0, 0, 0, 0, 0, 0, 0, 0, 0, 0, 0, 0, 0, 0, 0, 0, 0, 0, 0, 0, 0, 0, 0, 0, 0, 0, 0, 0, 0, 0, 0, 0, 0, 0, 0, 0, 0, 0, 0, 0, 0, 0, 0, 0, 0, 0, 0, 0, 0, 0, 0, 0, 0, 0, 0, 0, 0, 0, 0, 0, 0, 0, 0, 0, 0, 0, 0, 0, 0, 0, 0, 0, 0, 0, 0, 0, 0, 0, 0, 0, 0, 0, 0, 0, 0, 0, 0, 0, 0, 0, 0, 0, 0, 0, 0, 0, 0, 0, 0, 0, 0, 0, 0, 0, 0, 0, 0, 0, 0, 0, 0, 0, 0, 0, 0, 0, 0, 0, 0, 0, 0, 0, 0, 0, 0, 0, 0, 0, 0, 0, 0, 0, 0, 0, 0, 0, 0, 0, 0, 0, 0, 0, 0, 1, 1, 1, 1, 1, 1, 1, 1, 1, 1, 1, 1, 1, 1, 1, 1, 2, 2, 2, 2, 2, 2, 2, 2, 2, 2, 2, 2, 2, 2, 2, 2])
me_cylinder.materials.append(mat_bottle_glass)
me_cylinder.materials.append(mat_bottle_paper)
me_cylinder.materials.append(mat_bottle_green)
me_cylinder.use_remesh_preserve_volume = False
me_cylinder.use_remesh_preserve_attributes = False
me_cylinder.use_mirror_vertex_groups = False
me_cylinder.update()

# ---- objects
ob_cylinder = bpy.data.objects.new('Cylinder', me_cylinder)
ob_lamp = bpy.data.objects.new('Lamp', light_lamp)
ob_camera = bpy.data.objects.new('Camera', cam_camera)

# ---- transforms, parenting, visibility, modifiers, constraints
ob_cylinder.location = (0.0, 0.0, -0.1131)
ob_cylinder.lineart.crease_threshold = 0.0
ob_lamp.location = (0.28, -3.729, 10.96)
ob_lamp.rotation_euler = (0.6503, 0.05522, 1.866)
ob_lamp.lock_rotations_4d = False
ob_lamp.empty_display_type = 'ARROWS'
ob_lamp.color = (0.0, 0.0, 0.0, 0.0)
ob_lamp.lineart.crease_threshold = 0.0
ob_camera.location = (7.481, -6.508, 5.344)
ob_camera.rotation_euler = (1.109, 0.01082, 0.8149)
ob_camera.lock_rotations_4d = False
ob_camera.empty_display_type = 'ARROWS'
ob_camera.color = (0.0, 0.0, 0.0, 0.0)
ob_camera.display_type = 'WIRE'
ob_camera.lineart.crease_threshold = 0.0

# ---- collection membership
col_collection_1.objects.link(ob_cylinder)
col_collection_1.objects.link(ob_lamp)
col_collection_1.objects.link(ob_camera)

# ---- scene / render settings (as saved in the file)
scene.camera = ob_camera
scene.frame_start = 1; scene.frame_end = 1; scene.frame_set(27)
scene.render.engine = 'BLENDER_EEVEE_NEXT'
scene.render.resolution_percentage = 50
scene.render.dither_intensity = 0.0
scene.cycles.use_denoising = False
scene.cycles.samples = 10
scene.cycles.sampling_pattern = 'TABULATED_SOBOL'
scene.cycles.light_sampling_threshold = 0.0
scene.cycles.use_adaptive_sampling = False
scene.cycles.use_light_tree = False
scene.cycles.blur_glossy = 0.0
scene.cycles.pixel_filter_type = 'GAUSSIAN'
scene.cycles.sample_clamp_indirect = 0.0
scene.view_settings.view_transform = 'Standard'
bpy.context.view_layer.update()
